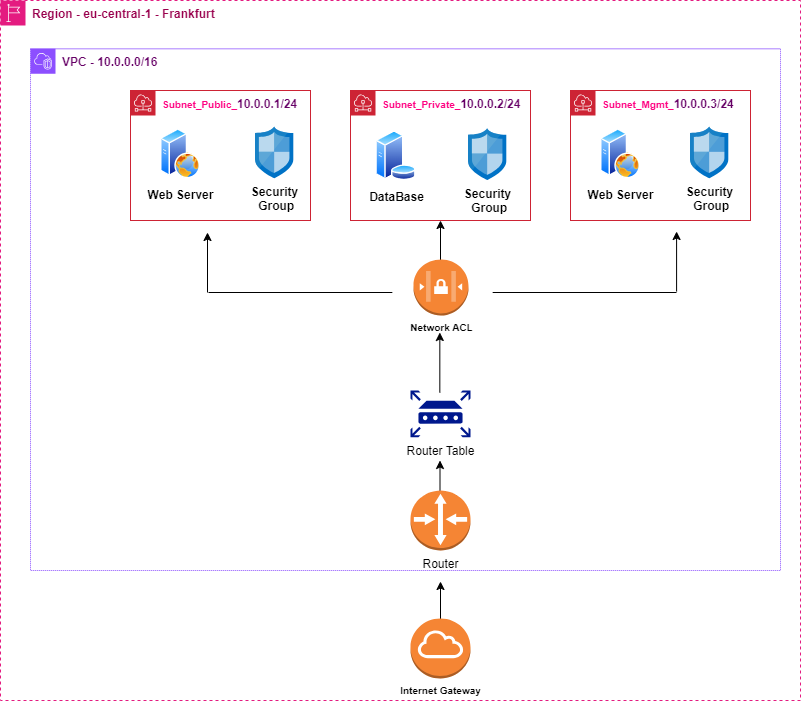

The diagram above was exported from draw.io. Its source (the exported page's mxGraphModel, read from the mxfile embedded in the PNG):
<mxGraphModel dx="1760" dy="2020" grid="1" gridSize="10" guides="1" tooltips="1" connect="1" arrows="1" fold="1" page="1" pageScale="1" pageWidth="850" pageHeight="1100" math="0" shadow="0">
  <root>
    <mxCell id="0" />
    <mxCell id="1" parent="0" />
    <mxCell id="HUh1dlwKQfj8_lXao6Q8-71" value="" style="group" vertex="1" connectable="0" parent="1">
      <mxGeometry x="40" y="-1010" width="800" height="700" as="geometry" />
    </mxCell>
    <mxCell id="HUh1dlwKQfj8_lXao6Q8-47" value="" style="edgeStyle=orthogonalEdgeStyle;rounded=0;orthogonalLoop=1;jettySize=auto;html=1;" edge="1" parent="HUh1dlwKQfj8_lXao6Q8-71">
      <mxGeometry relative="1" as="geometry">
        <mxPoint x="440.00000000000006" y="280" as="sourcePoint" />
        <mxPoint x="440.00000000000006" y="220" as="targetPoint" />
      </mxGeometry>
    </mxCell>
    <mxCell id="HUh1dlwKQfj8_lXao6Q8-48" style="edgeStyle=orthogonalEdgeStyle;rounded=0;orthogonalLoop=1;jettySize=auto;html=1;exitX=0.5;exitY=0;exitDx=0;exitDy=0;exitPerimeter=0;" edge="1" parent="HUh1dlwKQfj8_lXao6Q8-71">
      <mxGeometry relative="1" as="geometry">
        <mxPoint x="440" y="661" as="sourcePoint" />
        <mxPoint x="440" y="581" as="targetPoint" />
      </mxGeometry>
    </mxCell>
    <mxCell id="HUh1dlwKQfj8_lXao6Q8-49" value="" style="edgeStyle=orthogonalEdgeStyle;rounded=0;orthogonalLoop=1;jettySize=auto;html=1;" edge="1" parent="HUh1dlwKQfj8_lXao6Q8-71">
      <mxGeometry relative="1" as="geometry">
        <mxPoint x="439.33000000000004" y="392" as="sourcePoint" />
        <mxPoint x="439.33000000000004" y="332" as="targetPoint" />
      </mxGeometry>
    </mxCell>
    <mxCell id="HUh1dlwKQfj8_lXao6Q8-50" value="&lt;b style=&quot;border-color: var(--border-color);&quot;&gt;&lt;font style=&quot;border-color: var(--border-color);&quot; color=&quot;#99004d&quot;&gt;Region - eu-central-1 - Frankfurt&lt;/font&gt;&lt;/b&gt;" style="sketch=0;outlineConnect=0;gradientColor=none;html=1;whiteSpace=wrap;fontSize=12;fontStyle=0;shape=mxgraph.aws4.group;grIcon=mxgraph.aws4.group_region;strokeColor=#e41b80;fillColor=none;verticalAlign=top;align=left;spacingLeft=30;fontColor=#879196;dashed=1;movable=0;resizable=0;rotatable=0;deletable=0;editable=0;locked=1;connectable=0;" vertex="1" parent="HUh1dlwKQfj8_lXao6Q8-71">
      <mxGeometry width="800" height="700" as="geometry" />
    </mxCell>
    <mxCell id="HUh1dlwKQfj8_lXao6Q8-51" value="&lt;font size=&quot;1&quot; style=&quot;&quot;&gt;&lt;b style=&quot;background-color: rgb(255, 255, 255);&quot;&gt;Subnet_Public_&lt;/b&gt;&lt;/font&gt;&lt;b style=&quot;border-color: var(--border-color); color: rgb(102, 0, 102);&quot;&gt;10.0.0.1/24&lt;/b&gt;" style="sketch=0;outlineConnect=0;gradientColor=none;html=1;whiteSpace=wrap;fontSize=12;fontStyle=0;shape=mxgraph.aws4.group;grIcon=mxgraph.aws4.group_subnet;strokeColor=#CD2334;fillColor=none;verticalAlign=top;align=left;spacingLeft=30;fontColor=#FF0080;dashed=0;container=0;" vertex="1" parent="HUh1dlwKQfj8_lXao6Q8-71">
      <mxGeometry x="130" y="90" width="180" height="130" as="geometry" />
    </mxCell>
    <mxCell id="HUh1dlwKQfj8_lXao6Q8-52" value="&lt;font size=&quot;1&quot; style=&quot;&quot;&gt;&lt;b style=&quot;background-color: rgb(255, 255, 255);&quot;&gt;Subnet_Private_&lt;/b&gt;&lt;/font&gt;&lt;b style=&quot;border-color: var(--border-color); color: rgb(102, 0, 102);&quot;&gt;10.0.0.2/24&lt;/b&gt;" style="sketch=0;outlineConnect=0;gradientColor=none;html=1;whiteSpace=wrap;fontSize=12;fontStyle=0;shape=mxgraph.aws4.group;grIcon=mxgraph.aws4.group_subnet;strokeColor=#CD2334;fillColor=none;verticalAlign=top;align=left;spacingLeft=30;fontColor=#FF0080;dashed=0;container=0;" vertex="1" parent="HUh1dlwKQfj8_lXao6Q8-71">
      <mxGeometry x="350" y="90" width="180" height="130" as="geometry" />
    </mxCell>
    <mxCell id="HUh1dlwKQfj8_lXao6Q8-53" value="&lt;font size=&quot;1&quot; style=&quot;&quot;&gt;&lt;b style=&quot;background-color: rgb(255, 255, 255);&quot;&gt;Subnet_Mgmt_&lt;/b&gt;&lt;/font&gt;&lt;b style=&quot;border-color: var(--border-color); color: rgb(102, 0, 102);&quot;&gt;10.0.0.3/24&lt;/b&gt;" style="sketch=0;outlineConnect=0;gradientColor=none;html=1;whiteSpace=wrap;fontSize=12;fontStyle=0;shape=mxgraph.aws4.group;grIcon=mxgraph.aws4.group_subnet;strokeColor=#CD2334;fillColor=none;verticalAlign=top;align=left;spacingLeft=30;fontColor=#FF0080;dashed=0;container=0;" vertex="1" parent="HUh1dlwKQfj8_lXao6Q8-71">
      <mxGeometry x="570" y="90" width="180" height="130" as="geometry" />
    </mxCell>
    <mxCell id="HUh1dlwKQfj8_lXao6Q8-54" value="&lt;font style=&quot;font-size: 12px;&quot;&gt;&lt;b style=&quot;font-size: 12px;&quot;&gt;Security&lt;br&gt;&amp;nbsp;Group&lt;/b&gt;&lt;/font&gt;" style="image;sketch=0;aspect=fixed;html=1;points=[];align=center;fontSize=12;image=img/lib/mscae/Network_Security_Groups_Classic.svg;container=0;" vertex="1" parent="HUh1dlwKQfj8_lXao6Q8-71">
      <mxGeometry x="255" y="126.48000000000002" width="38.3" height="51.76" as="geometry" />
    </mxCell>
    <mxCell id="HUh1dlwKQfj8_lXao6Q8-55" value="Internet Gateway" style="outlineConnect=0;dashed=0;verticalLabelPosition=bottom;verticalAlign=top;align=center;html=1;shape=mxgraph.aws3.internet_gateway;fillColor=#F58534;gradientColor=none;fontStyle=1;fontSize=10;container=0;" vertex="1" parent="HUh1dlwKQfj8_lXao6Q8-71">
      <mxGeometry x="410" y="618" width="60" height="60" as="geometry" />
    </mxCell>
    <mxCell id="HUh1dlwKQfj8_lXao6Q8-56" value="Router Table&lt;br&gt;" style="sketch=0;aspect=fixed;pointerEvents=1;shadow=0;dashed=0;html=1;strokeColor=none;labelPosition=center;verticalLabelPosition=bottom;verticalAlign=top;align=center;fillColor=#00188D;shape=mxgraph.mscae.enterprise.router;container=0;" vertex="1" parent="HUh1dlwKQfj8_lXao6Q8-71">
      <mxGeometry x="410" y="390" width="60" height="46.8" as="geometry" />
    </mxCell>
    <mxCell id="HUh1dlwKQfj8_lXao6Q8-57" value="Network ACL" style="outlineConnect=0;dashed=0;verticalLabelPosition=bottom;verticalAlign=top;align=center;html=1;shape=mxgraph.aws3.network_access_controllist;fillColor=#F58534;gradientColor=none;fontSize=10;fontStyle=1;container=0;" vertex="1" parent="HUh1dlwKQfj8_lXao6Q8-71">
      <mxGeometry x="413" y="259" width="55" height="56" as="geometry" />
    </mxCell>
    <mxCell id="HUh1dlwKQfj8_lXao6Q8-58" value="Web Server" style="image;aspect=fixed;perimeter=ellipsePerimeter;html=1;align=center;shadow=0;dashed=0;spacingTop=3;image=img/lib/active_directory/web_server.svg;fontStyle=1;container=0;" vertex="1" parent="HUh1dlwKQfj8_lXao6Q8-71">
      <mxGeometry x="160" y="128.24" width="40" height="50" as="geometry" />
    </mxCell>
    <mxCell id="HUh1dlwKQfj8_lXao6Q8-59" value="Web Server" style="image;aspect=fixed;perimeter=ellipsePerimeter;html=1;align=center;shadow=0;dashed=0;spacingTop=3;image=img/lib/active_directory/web_server.svg;fontStyle=1;container=0;" vertex="1" parent="HUh1dlwKQfj8_lXao6Q8-71">
      <mxGeometry x="600" y="128.24" width="40" height="50" as="geometry" />
    </mxCell>
    <mxCell id="HUh1dlwKQfj8_lXao6Q8-60" value="&lt;font style=&quot;font-size: 12px;&quot;&gt;&lt;b style=&quot;font-size: 12px;&quot;&gt;Security&lt;br&gt;&amp;nbsp;Group&lt;/b&gt;&lt;/font&gt;" style="image;sketch=0;aspect=fixed;html=1;points=[];align=center;fontSize=12;image=img/lib/mscae/Network_Security_Groups_Classic.svg;container=0;" vertex="1" parent="HUh1dlwKQfj8_lXao6Q8-71">
      <mxGeometry x="690" y="126.48000000000002" width="38.3" height="51.76" as="geometry" />
    </mxCell>
    <mxCell id="HUh1dlwKQfj8_lXao6Q8-61" value="&lt;font style=&quot;font-size: 12px;&quot;&gt;&lt;b style=&quot;font-size: 12px;&quot;&gt;Security&lt;br&gt;&amp;nbsp;Group&lt;/b&gt;&lt;/font&gt;" style="image;sketch=0;aspect=fixed;html=1;points=[];align=center;fontSize=12;image=img/lib/mscae/Network_Security_Groups_Classic.svg;container=0;" vertex="1" parent="HUh1dlwKQfj8_lXao6Q8-71">
      <mxGeometry x="468" y="128.24" width="38.3" height="51.76" as="geometry" />
    </mxCell>
    <mxCell id="HUh1dlwKQfj8_lXao6Q8-62" value="&lt;b&gt;DataBase&lt;/b&gt;" style="image;aspect=fixed;perimeter=ellipsePerimeter;html=1;align=center;shadow=0;dashed=0;spacingTop=3;image=img/lib/active_directory/database_server.svg;container=0;" vertex="1" parent="HUh1dlwKQfj8_lXao6Q8-71">
      <mxGeometry x="375" y="130" width="41" height="50" as="geometry" />
    </mxCell>
    <mxCell id="HUh1dlwKQfj8_lXao6Q8-63" value="&lt;font color=&quot;#660066&quot;&gt;&lt;b&gt;VPC - 10.0.0.0/16&lt;/b&gt;&lt;/font&gt;" style="points=[[0,0],[0.25,0],[0.5,0],[0.75,0],[1,0],[1,0.25],[1,0.5],[1,0.75],[1,1],[0.75,1],[0.5,1],[0.25,1],[0,1],[0,0.75],[0,0.5],[0,0.25]];outlineConnect=0;gradientColor=none;html=1;whiteSpace=wrap;fontSize=12;fontStyle=0;container=0;pointerEvents=0;collapsible=0;recursiveResize=0;shape=mxgraph.aws4.group;grIcon=mxgraph.aws4.group_vpc2;strokeColor=#8C4FFF;fillColor=none;verticalAlign=top;align=left;spacingLeft=30;fontColor=#AAB7B8;dashed=1;dashPattern=1 1;" vertex="1" parent="HUh1dlwKQfj8_lXao6Q8-71">
      <mxGeometry x="30" y="48.24000000000001" width="750" height="521.76" as="geometry" />
    </mxCell>
    <mxCell id="HUh1dlwKQfj8_lXao6Q8-64" value="" style="edgeStyle=orthogonalEdgeStyle;rounded=0;orthogonalLoop=1;jettySize=auto;html=1;" edge="1" parent="HUh1dlwKQfj8_lXao6Q8-71">
      <mxGeometry relative="1" as="geometry">
        <mxPoint x="207" y="292" as="sourcePoint" />
        <mxPoint x="207" y="232" as="targetPoint" />
      </mxGeometry>
    </mxCell>
    <mxCell id="HUh1dlwKQfj8_lXao6Q8-65" style="edgeStyle=orthogonalEdgeStyle;rounded=0;orthogonalLoop=1;jettySize=auto;html=1;exitX=0.5;exitY=0;exitDx=0;exitDy=0;exitPerimeter=0;" edge="1" parent="HUh1dlwKQfj8_lXao6Q8-71">
      <mxGeometry relative="1" as="geometry">
        <mxPoint x="439.5" y="540" as="sourcePoint" />
        <mxPoint x="439.5" y="460" as="targetPoint" />
      </mxGeometry>
    </mxCell>
    <mxCell id="HUh1dlwKQfj8_lXao6Q8-66" value="Router&lt;br&gt;&lt;br&gt;" style="outlineConnect=0;dashed=0;verticalLabelPosition=bottom;verticalAlign=top;align=center;html=1;shape=mxgraph.aws3.router;fillColor=#F58534;gradientColor=none;container=0;" vertex="1" parent="HUh1dlwKQfj8_lXao6Q8-71">
      <mxGeometry x="410" y="490" width="60" height="60" as="geometry" />
    </mxCell>
    <mxCell id="HUh1dlwKQfj8_lXao6Q8-67" value="" style="group" vertex="1" connectable="0" parent="HUh1dlwKQfj8_lXao6Q8-71">
      <mxGeometry x="584" y="231" width="92.08779220779229" height="61" as="geometry" />
    </mxCell>
    <mxCell id="HUh1dlwKQfj8_lXao6Q8-68" value="" style="endArrow=none;html=1;rounded=0;" edge="1" parent="HUh1dlwKQfj8_lXao6Q8-67">
      <mxGeometry width="50" height="50" relative="1" as="geometry">
        <mxPoint x="-91.84415584415592" y="61" as="sourcePoint" />
        <mxPoint x="92" y="61" as="targetPoint" />
        <Array as="points">
          <mxPoint x="12" y="61" />
          <mxPoint y="61" />
        </Array>
      </mxGeometry>
    </mxCell>
    <mxCell id="HUh1dlwKQfj8_lXao6Q8-69" value="" style="edgeStyle=orthogonalEdgeStyle;rounded=0;orthogonalLoop=1;jettySize=auto;html=1;" edge="1" parent="HUh1dlwKQfj8_lXao6Q8-67">
      <mxGeometry relative="1" as="geometry">
        <mxPoint x="92.08779220779229" y="60" as="sourcePoint" />
        <mxPoint x="92.08779220779229" as="targetPoint" />
      </mxGeometry>
    </mxCell>
    <mxCell id="HUh1dlwKQfj8_lXao6Q8-70" value="" style="endArrow=none;html=1;rounded=0;" edge="1" parent="HUh1dlwKQfj8_lXao6Q8-71">
      <mxGeometry width="50" height="50" relative="1" as="geometry">
        <mxPoint x="207.99584415584405" y="292" as="sourcePoint" />
        <mxPoint x="391.84" y="292" as="targetPoint" />
        <Array as="points">
          <mxPoint x="311.84" y="292" />
          <mxPoint x="299.84" y="292" />
        </Array>
      </mxGeometry>
    </mxCell>
  </root>
</mxGraphModel>